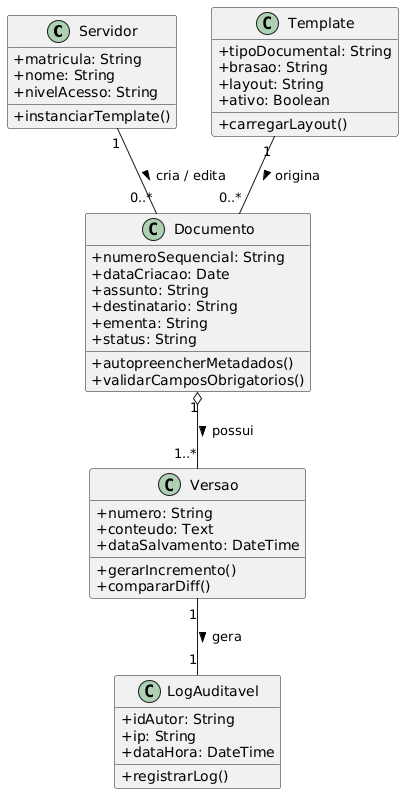

The diagram above was rendered by PlantUML. Its source (embedded in the PNG):
@startuml
skinparam classAttributeIconSize 0

class Servidor {
  +matricula: String
  +nome: String
  +nivelAcesso: String
  +instanciarTemplate()
}

class Template {
  +tipoDocumental: String
  +brasao: String
  +layout: String
  +ativo: Boolean
  +carregarLayout()
}

class Documento {
  +numeroSequencial: String
  +dataCriacao: Date
  +assunto: String
  +destinatario: String
  +ementa: String
  +status: String
  +autopreencherMetadados()
  +validarCamposObrigatorios()
}

class Versao {
  +numero: String
  +conteudo: Text
  +dataSalvamento: DateTime
  +gerarIncremento()
  +compararDiff()
}

class LogAuditavel {
  +idAutor: String
  +ip: String
  +dataHora: DateTime
  +registrarLog()
}

Servidor "1" -- "0..*" Documento : cria / edita >
Template "1" -- "0..*" Documento : origina >
Documento "1" o-- "1..*" Versao : possui >
Versao "1" -- "1" LogAuditavel : gera >
@enduml